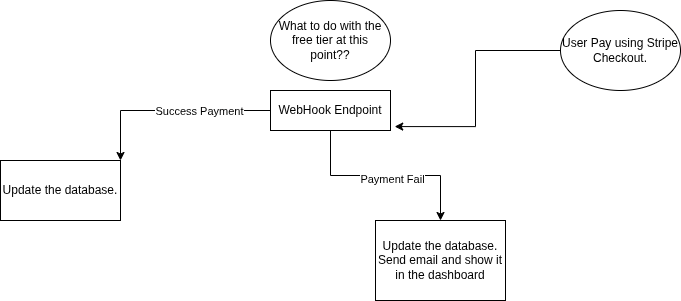

The diagram above was exported from draw.io. Its source (the exported page's mxGraphModel, read from the mxfile embedded in the PNG):
<mxGraphModel dx="1422" dy="786" grid="1" gridSize="10" guides="1" tooltips="1" connect="1" arrows="1" fold="1" page="1" pageScale="1" pageWidth="850" pageHeight="1100" math="0" shadow="0">
  <root>
    <mxCell id="0" />
    <mxCell id="1" parent="0" />
    <mxCell id="PvRDI3NFz7k56ra4Mcgx-1" parent="1" style="ellipse;whiteSpace=wrap;html=1;" value="User Pay using Stripe Checkout." vertex="1">
      <mxGeometry height="80" width="120" x="610" y="140" as="geometry" />
    </mxCell>
    <mxCell id="PvRDI3NFz7k56ra4Mcgx-19" edge="1" parent="1" source="PvRDI3NFz7k56ra4Mcgx-4" style="edgeStyle=orthogonalEdgeStyle;rounded=0;orthogonalLoop=1;jettySize=auto;html=1;" target="PvRDI3NFz7k56ra4Mcgx-16">
      <mxGeometry relative="1" as="geometry" />
    </mxCell>
    <mxCell id="PvRDI3NFz7k56ra4Mcgx-20" connectable="0" parent="PvRDI3NFz7k56ra4Mcgx-19" style="edgeLabel;html=1;align=center;verticalAlign=middle;resizable=0;points=[];" value="Payment Fail" vertex="1">
      <mxGeometry relative="1" x="0.0579" y="-3" as="geometry">
        <mxPoint as="offset" />
      </mxGeometry>
    </mxCell>
    <mxCell id="PvRDI3NFz7k56ra4Mcgx-22" edge="1" parent="1" source="PvRDI3NFz7k56ra4Mcgx-4" style="edgeStyle=orthogonalEdgeStyle;rounded=0;orthogonalLoop=1;jettySize=auto;html=1;entryX=1;entryY=0;entryDx=0;entryDy=0;" target="PvRDI3NFz7k56ra4Mcgx-21">
      <mxGeometry relative="1" as="geometry" />
    </mxCell>
    <mxCell id="PvRDI3NFz7k56ra4Mcgx-23" connectable="0" parent="PvRDI3NFz7k56ra4Mcgx-22" style="edgeLabel;html=1;align=center;verticalAlign=middle;resizable=0;points=[];" value="Success Payment" vertex="1">
      <mxGeometry relative="1" x="-0.2766" as="geometry">
        <mxPoint as="offset" />
      </mxGeometry>
    </mxCell>
    <mxCell id="PvRDI3NFz7k56ra4Mcgx-4" parent="1" style="rounded=0;whiteSpace=wrap;html=1;" value="WebHook Endpoint" vertex="1">
      <mxGeometry height="40" width="120" x="320" y="220" as="geometry" />
    </mxCell>
    <mxCell id="PvRDI3NFz7k56ra4Mcgx-11" parent="1" style="ellipse;whiteSpace=wrap;html=1;" value="What to do with the free tier at this point??" vertex="1">
      <mxGeometry height="80" width="120" x="320" y="130" as="geometry" />
    </mxCell>
    <mxCell id="PvRDI3NFz7k56ra4Mcgx-16" parent="1" style="rounded=0;whiteSpace=wrap;html=1;" value="Update the database.&lt;div&gt;Send email and show it in the dashboard&lt;/div&gt;" vertex="1">
      <mxGeometry height="80" width="130" x="425" y="350" as="geometry" />
    </mxCell>
    <mxCell id="PvRDI3NFz7k56ra4Mcgx-18" edge="1" parent="1" source="PvRDI3NFz7k56ra4Mcgx-1" style="edgeStyle=orthogonalEdgeStyle;rounded=0;orthogonalLoop=1;jettySize=auto;html=1;entryX=1.035;entryY=0.902;entryDx=0;entryDy=0;entryPerimeter=0;" target="PvRDI3NFz7k56ra4Mcgx-4">
      <mxGeometry relative="1" as="geometry" />
    </mxCell>
    <mxCell id="PvRDI3NFz7k56ra4Mcgx-21" parent="1" style="rounded=0;whiteSpace=wrap;html=1;" value="Update the database." vertex="1">
      <mxGeometry height="60" width="120" x="50" y="290" as="geometry" />
    </mxCell>
  </root>
</mxGraphModel>